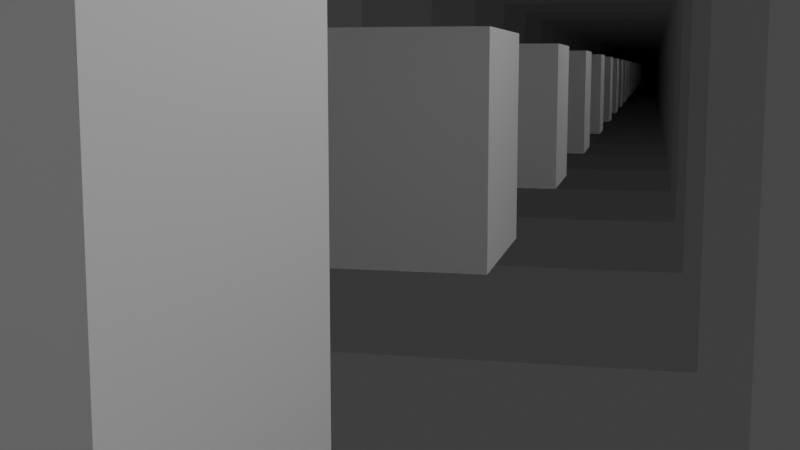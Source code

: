 # Source: InfiniteTest.blend  (saved by Blender 3.2.14; exported with 4.5.12 LTS)
import bpy
from mathutils import Matrix  # noqa: F401  (used for matrix-valued properties, if any)

bpy.ops.wm.read_factory_settings(use_empty=True)
scene = bpy.context.scene
scene.name = 'Scene'

# ---- collections
col_collection = bpy.data.collections.new('Collection'); scene.collection.children.link(col_collection)

# ---- materials (node trees are filled in below, after node groups)
mat_material = bpy.data.materials.new('Material')
mat_material.alpha_threshold = 0.0
mat_material.line_color = (0.0, 0.0, 0.0, 1.0)
mat_mirror = bpy.data.materials.new('Mirror')

# ---- material node trees
mat_material.use_nodes = True; mat_material.node_tree.nodes.clear()
_N = mat_material.node_tree.nodes; _L = mat_material.node_tree.links
n0 = _N.new('ShaderNodeOutputMaterial'); n0.name = 'Material Output'; n0.location = (300, 300)
n1 = _N.new('ShaderNodeBsdfPrincipled'); n1.name = 'Principled BSDF'; n1.location = (10, 300)
n1.distribution = 'GGX'
n1.subsurface_method = 'RANDOM_WALK_SKIN'
n1.inputs[2].default_value = 0.4
n1.inputs[3].default_value = 1.45
n1.inputs[27].default_value = (0.0, 0.0, 0.0, 1.0)
n1.inputs[28].default_value = 1.0
_L.new(n1.outputs[0], n0.inputs[0])
n0.is_active_output = True
mat_mirror.use_nodes = True; mat_mirror.node_tree.nodes.clear()
_N = mat_mirror.node_tree.nodes; _L = mat_mirror.node_tree.links
n0 = _N.new('ShaderNodeBsdfPrincipled'); n0.name = 'Principled BSDF'; n0.location = (10, 300)
n0.distribution = 'GGX'
n0.subsurface_method = 'RANDOM_WALK_SKIN'
n0.inputs[1].default_value = 1.0
n0.inputs[2].default_value = 0.0
n0.inputs[3].default_value = 1.45
n0.inputs[27].default_value = (0.0, 0.0, 0.0, 1.0)
n0.inputs[28].default_value = 1.0
n1 = _N.new('ShaderNodeOutputMaterial'); n1.name = 'Material Output'; n1.location = (300, 300)
_L.new(n0.outputs[0], n1.inputs[0])
n1.is_active_output = True

# ---- world
world_world = bpy.data.worlds.new('World'); scene.world = world_world
world_world.use_nodes = True; world_world.node_tree.nodes.clear()
_N = world_world.node_tree.nodes; _L = world_world.node_tree.links
n0 = _N.new('ShaderNodeOutputWorld'); n0.name = 'World Output'; n0.location = (300, 300)
n1 = _N.new('ShaderNodeBackground'); n1.name = 'Background'; n1.location = (10, 300)
n1.inputs[0].default_value = (0.05088, 0.05088, 0.05088, 1.0)
_L.new(n1.outputs[0], n0.inputs[0])
n0.is_active_output = True
world_world.color = (0.05088, 0.05088, 0.05088)
world_world.use_sun_shadow = False
world_world.sun_shadow_jitter_overblur = 0.0

# ---- cameras
cam_camera = bpy.data.cameras.new('Camera')
cam_camera.clip_end = 100.0
cam_camera.ortho_scale = 7.314

# ---- lights
light_light = bpy.data.lights.new('Light', 'POINT')
light_light.transmission_factor = 0.0
light_light.energy = 1000.0
light_light.shadow_soft_size = 0.1
light_light.shadow_maximum_resolution = 0.006
light_light.use_absolute_resolution = True

# ---- meshes
me_cube = bpy.data.meshes.new('Cube')
me_cube.from_pydata([(1.0, 1.0, 1.0), (1.0, 1.0, -1.0), (1.0, -1.0, 1.0), (1.0, -1.0, -1.0), (-1.0, 1.0, 1.0), (-1.0, 1.0, -1.0), (-1.0, -1.0, 1.0), (-1.0, -1.0, -1.0)], [], [(0, 4, 6, 2), (3, 2, 6, 7), (7, 6, 4, 5), (5, 1, 3, 7), (1, 0, 2, 3), (5, 4, 0, 1)])
_uv = me_cube.uv_layers.new(name='UVMap')
_uv.uv.foreach_set('vector', [0.625, 0.5, 0.875, 0.5, 0.875, 0.75, 0.625, 0.75, 0.375, 0.75, 0.625, 0.75, 0.625, 1.0, 0.375, 1.0, 0.375, 0.0, 0.625, 0.0, 0.625, 0.25, 0.375, 0.25, 0.125, 0.5, 0.375, 0.5, 0.375, 0.75, 0.125, 0.75, 0.375, 0.5, 0.625, 0.5, 0.625, 0.75, 0.375, 0.75, 0.375, 0.25, 0.625, 0.25, 0.625, 0.5, 0.375, 0.5])
me_cube.materials.append(mat_material)
me_cube.use_mirror_vertex_groups = False
me_cube.update()
me_plane = bpy.data.meshes.new('Plane')
me_plane.from_pydata([(-1.0, -1.0, 0.0), (1.0, -1.0, 0.0), (-1.0, 1.0, 0.0), (1.0, 1.0, 0.0)], [], [(0, 1, 3, 2)])
_uv = me_plane.uv_layers.new(name='UVMap')
_uv.uv.foreach_set('vector', [0.0, 0.0, 1.0, 0.0, 1.0, 1.0, 0.0, 1.0])
me_plane.materials.append(mat_mirror)
me_plane.update()
me_plane_001 = bpy.data.meshes.new('Plane.001')
me_plane_001.from_pydata([(-1.0, -1.0, 0.0), (1.0, -1.0, 0.0), (-1.0, 1.0, 0.0), (1.0, 1.0, 0.0)], [], [(0, 1, 3, 2)])
_uv = me_plane_001.uv_layers.new(name='UVMap')
_uv.uv.foreach_set('vector', [0.0, 0.0, 1.0, 0.0, 1.0, 1.0, 0.0, 1.0])
me_plane_001.materials.append(mat_mirror)
me_plane_001.update()

# ---- objects
ob_cube = bpy.data.objects.new('Cube', me_cube)
ob_light = bpy.data.objects.new('Light', light_light)
ob_camera = bpy.data.objects.new('Camera', cam_camera)
ob_plane = bpy.data.objects.new('Plane', me_plane)
ob_plane_001 = bpy.data.objects.new('Plane.001', me_plane_001)

# ---- transforms, parenting, visibility, modifiers, constraints
ob_cube.location = (0.0, 0.0, 0.0)
ob_cube.lock_rotations_4d = False
ob_cube.empty_display_type = 'ARROWS'
ob_cube.lineart.crease_threshold = 0.0
ob_light.location = (4.076, 1.005, 5.904)
ob_light.rotation_euler = (0.6503, 0.05522, 1.866)
ob_light.lock_rotations_4d = False
ob_light.empty_display_type = 'ARROWS'
ob_light.color = (0.0, 0.0, 0.0, 0.0)
ob_light.lineart.crease_threshold = 0.0
ob_camera.location = (2.268, -3.314, 0.6771)
ob_camera.rotation_euler = (1.43, -5.551e-07, 0.2215)
ob_camera.lock_rotations_4d = False
ob_camera.empty_display_type = 'ARROWS'
ob_camera.color = (0.0, 0.0, 0.0, 0.0)
ob_camera.display_type = 'WIRE'
ob_camera.lineart.crease_threshold = 0.0
ob_plane.location = (0.0, 3.278, 0.0)
ob_plane.rotation_euler = (1.571, -0.0, 0.0)
ob_plane.scale = (2.892, 2.892, 2.892)
ob_plane_001.location = (0.0, -3.317, 0.0)
ob_plane_001.rotation_euler = (1.571, -0.0, 0.0)
ob_plane_001.scale = (2.892, 2.892, 2.892)

# ---- collection membership
col_collection.objects.link(ob_cube)
col_collection.objects.link(ob_light)
col_collection.objects.link(ob_camera)
col_collection.objects.link(ob_plane)
col_collection.objects.link(ob_plane_001)

# ---- scene / render settings (as saved in the file)
scene.camera = ob_camera
scene.frame_start = 1; scene.frame_end = 250; scene.frame_set(223)
scene.render.engine = 'CYCLES'
scene.cycles.sampling_pattern = 'TABULATED_SOBOL'
scene.cycles.use_light_tree = False
scene.cycles.max_bounces = 20
scene.cycles.diffuse_bounces = 12
scene.cycles.glossy_bounces = 1000
scene.view_settings.view_transform = 'Filmic'
bpy.context.view_layer.update()
